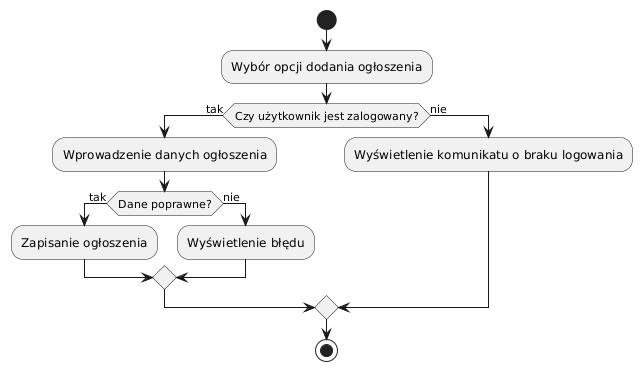

The diagram above was rendered by PlantUML. Its source (embedded in the PNG):
@startuml
start
:Wybór opcji dodania ogłoszenia;
if (Czy użytkownik jest zalogowany?) then (tak)
  :Wprowadzenie danych ogłoszenia;
  if (Dane poprawne?) then (tak)
    :Zapisanie ogłoszenia;
  else (nie)
    :Wyświetlenie błędu;
  endif
else (nie)
  :Wyświetlenie komunikatu o braku logowania;
endif
stop
@enduml